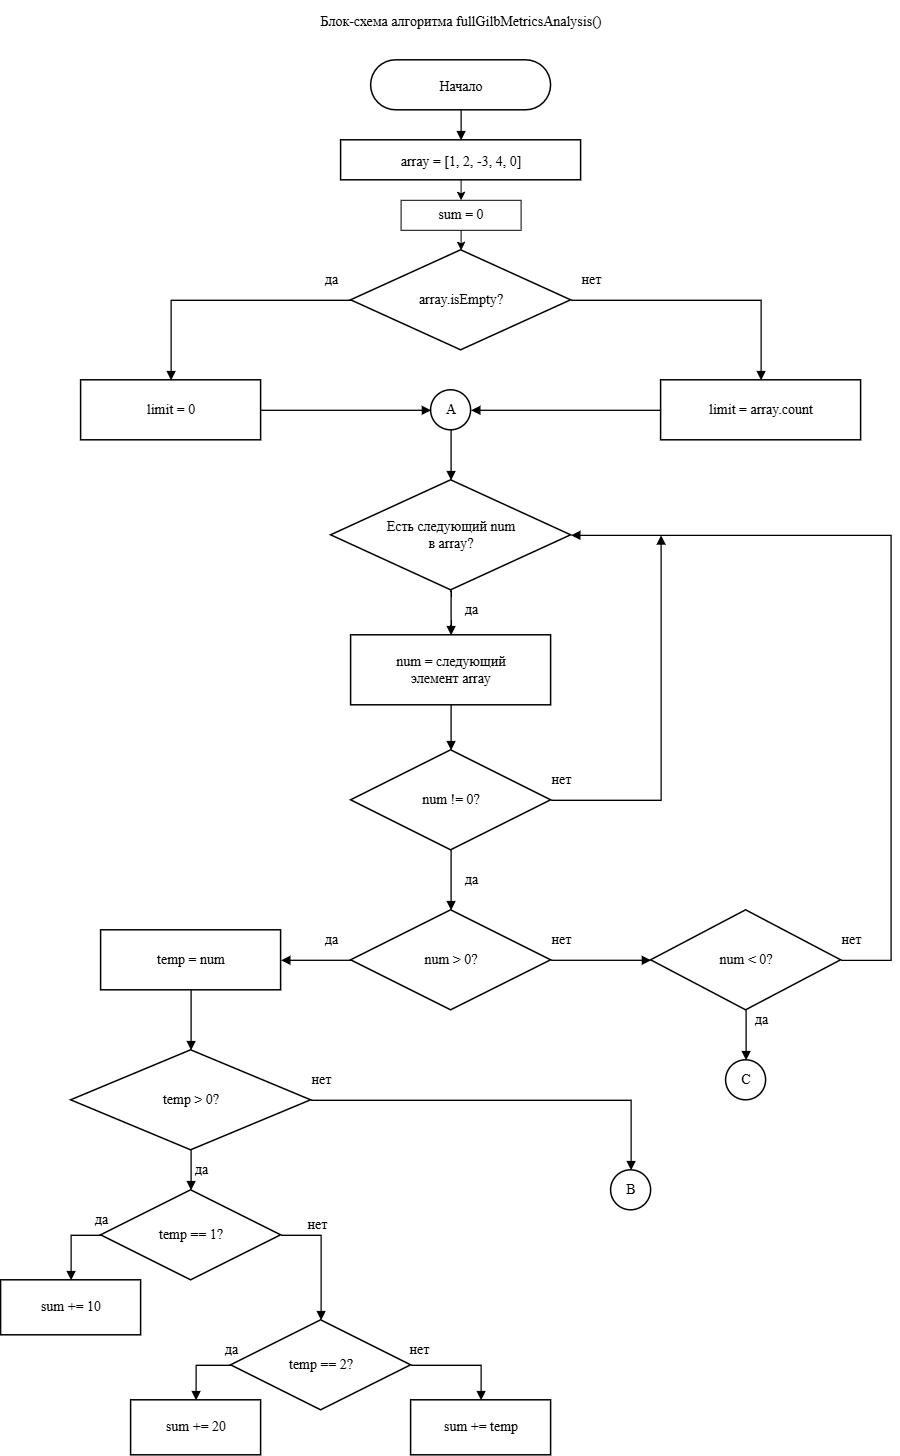

The diagram above was exported from draw.io. Its source (the exported page's mxGraphModel, read from the mxfile embedded in the PNG):
<mxGraphModel dx="1433" dy="962" grid="1" gridSize="10" guides="1" tooltips="1" connect="1" arrows="1" fold="1" page="1" pageScale="1" pageWidth="1000" pageHeight="1600" math="0" shadow="0">
  <root>
    <mxCell id="0" />
    <mxCell id="1" parent="0" />
    <mxCell id="t1" parent="1" style="text;html=1;align=center;verticalAlign=middle;whiteSpace=wrap;rounded=0;fontStyle=1;fontSize=16;fontFamily=Helvetica;fontColor=default;" value="&lt;span style=&quot;font-weight: normal;&quot;&gt;&lt;font face=&quot;Times New Roman&quot; style=&quot;font-size: 14px;&quot;&gt;Блок-схема алгоритма fullGilbMetricsAnalysis()&lt;/font&gt;&lt;/span&gt;" vertex="1">
      <mxGeometry height="40" width="520" x="240" y="20" as="geometry" />
    </mxCell>
    <mxCell id="s1" parent="1" style="rounded=1;whiteSpace=wrap;html=1;arcSize=50;strokeWidth=1.5;fontFamily=Helvetica;fontSize=16;fontColor=default;fontStyle=1;align=center;verticalAlign=middle;" value="&lt;span style=&quot;font-weight: normal;&quot;&gt;&lt;font face=&quot;Times New Roman&quot; style=&quot;font-size: 14px;&quot;&gt;Начало&lt;/font&gt;&lt;/span&gt;" vertex="1">
      <mxGeometry height="50" width="180" x="410" y="80" as="geometry" />
    </mxCell>
    <mxCell id="m8bo9px9WwPfn5L1Pa0_-7" edge="1" parent="1" source="p1" style="edgeStyle=orthogonalEdgeStyle;rounded=0;orthogonalLoop=1;jettySize=auto;html=1;exitX=0.5;exitY=1;exitDx=0;exitDy=0;entryX=0.5;entryY=0;entryDx=0;entryDy=0;" target="m8bo9px9WwPfn5L1Pa0_-6">
      <mxGeometry relative="1" as="geometry" />
    </mxCell>
    <mxCell id="p1" parent="1" style="rounded=0;whiteSpace=wrap;html=1;strokeWidth=1.5;fontFamily=Helvetica;fontSize=16;fontColor=default;fontStyle=1;align=center;verticalAlign=middle;" value="&lt;span style=&quot;font-weight: normal;&quot;&gt;&lt;font face=&quot;Times New Roman&quot; style=&quot;font-size: 14px;&quot;&gt;array = [1, 2, -3, 4, 0]&lt;br&gt;&lt;/font&gt;&lt;/span&gt;" vertex="1">
      <mxGeometry height="40" width="240" x="380" y="160" as="geometry" />
    </mxCell>
    <mxCell id="d1" parent="1" style="rhombus;whiteSpace=wrap;html=1;strokeWidth=1.5;fontFamily=Times New Roman;fontSize=14;fontColor=default;fontStyle=0;align=center;verticalAlign=middle;" value="&lt;font&gt;array.isEmpty?&lt;/font&gt;" vertex="1">
      <mxGeometry height="100" width="220" x="390" y="270" as="geometry" />
    </mxCell>
    <mxCell id="p2" parent="1" style="rounded=0;whiteSpace=wrap;html=1;strokeWidth=1.5;fontFamily=Times New Roman;fontSize=14;fontColor=default;fontStyle=0;align=center;verticalAlign=middle;" value="limit = 0" vertex="1">
      <mxGeometry height="60" width="180" x="120" y="400" as="geometry" />
    </mxCell>
    <mxCell id="p3" parent="1" style="rounded=0;whiteSpace=wrap;html=1;strokeWidth=1.5;fontFamily=Times New Roman;fontSize=14;fontColor=default;fontStyle=0;align=center;verticalAlign=middle;" value="limit = array.count" vertex="1">
      <mxGeometry height="60" width="200" x="700" y="400" as="geometry" />
    </mxCell>
    <mxCell id="c1" parent="1" style="ellipse;whiteSpace=wrap;html=1;aspect=fixed;strokeWidth=1.5;fontFamily=Times New Roman;fontSize=14;fontColor=default;fontStyle=0;align=center;verticalAlign=middle;" value="A" vertex="1">
      <mxGeometry height="40" width="40" x="470" y="410" as="geometry" />
    </mxCell>
    <mxCell id="d2" parent="1" style="rhombus;whiteSpace=wrap;html=1;strokeWidth=1.5;fontFamily=Times New Roman;fontSize=14;fontColor=default;fontStyle=0;align=center;verticalAlign=middle;" value="Есть следующий num&lt;br&gt;в array?" vertex="1">
      <mxGeometry height="110" width="240" x="370" y="500" as="geometry" />
    </mxCell>
    <mxCell id="p4" parent="1" style="rounded=0;whiteSpace=wrap;html=1;strokeWidth=1.5;fontFamily=Times New Roman;fontSize=14;fontColor=default;fontStyle=0;align=center;verticalAlign=middle;" value="num = следующий&lt;br&gt;элемент array" vertex="1">
      <mxGeometry height="70" width="200" x="390" y="655" as="geometry" />
    </mxCell>
    <mxCell id="d3" parent="1" style="rhombus;whiteSpace=wrap;html=1;strokeWidth=1.5;fontFamily=Times New Roman;fontSize=14;fontColor=default;fontStyle=0;align=center;verticalAlign=middle;" value="num != 0?" vertex="1">
      <mxGeometry height="100" width="200" x="390" y="770" as="geometry" />
    </mxCell>
    <mxCell id="d4" parent="1" style="rhombus;whiteSpace=wrap;html=1;strokeWidth=1.5;fontFamily=Times New Roman;fontSize=14;fontColor=default;fontStyle=0;align=center;verticalAlign=middle;" value="num &amp;gt; 0?" vertex="1">
      <mxGeometry height="100" width="200" x="390" y="930" as="geometry" />
    </mxCell>
    <mxCell id="p5" parent="1" style="rounded=0;whiteSpace=wrap;html=1;strokeWidth=1.5;fontFamily=Times New Roman;fontSize=14;fontColor=default;fontStyle=0;align=center;verticalAlign=middle;" value="temp = num" vertex="1">
      <mxGeometry height="60" width="180" x="140" y="950" as="geometry" />
    </mxCell>
    <mxCell id="d5" parent="1" style="rhombus;whiteSpace=wrap;html=1;strokeWidth=1.5;fontFamily=Times New Roman;fontSize=14;fontColor=default;fontStyle=0;align=center;verticalAlign=middle;" value="temp &amp;gt; 0?" vertex="1">
      <mxGeometry height="100" width="240" x="110" y="1070" as="geometry" />
    </mxCell>
    <mxCell id="d6" parent="1" style="rhombus;whiteSpace=wrap;html=1;strokeWidth=1.5;fontFamily=Times New Roman;fontSize=14;fontColor=default;fontStyle=0;align=center;verticalAlign=middle;" value="temp == 1?" vertex="1">
      <mxGeometry height="90" width="180" x="140" y="1210" as="geometry" />
    </mxCell>
    <mxCell id="p6" parent="1" style="rounded=0;whiteSpace=wrap;html=1;strokeWidth=1.5;fontFamily=Times New Roman;fontSize=14;fontColor=default;fontStyle=0;align=center;verticalAlign=middle;" value="sum += 10" vertex="1">
      <mxGeometry height="55" width="140" x="40" y="1300" as="geometry" />
    </mxCell>
    <mxCell id="d7" parent="1" style="rhombus;whiteSpace=wrap;html=1;strokeWidth=1.5;fontFamily=Times New Roman;fontSize=14;fontColor=default;fontStyle=0;align=center;verticalAlign=middle;" value="temp == 2?" vertex="1">
      <mxGeometry height="90" width="180" x="270" y="1340" as="geometry" />
    </mxCell>
    <mxCell id="p7" parent="1" style="rounded=0;whiteSpace=wrap;html=1;strokeWidth=1.5;fontFamily=Times New Roman;fontSize=14;fontColor=default;fontStyle=0;align=center;verticalAlign=middle;" value="sum += 20" vertex="1">
      <mxGeometry height="55" width="130" x="170" y="1420" as="geometry" />
    </mxCell>
    <mxCell id="p8" parent="1" style="rounded=0;whiteSpace=wrap;html=1;strokeWidth=1.5;fontFamily=Times New Roman;fontSize=14;fontColor=default;fontStyle=0;align=center;verticalAlign=middle;" value="sum += temp" vertex="1">
      <mxGeometry height="55" width="140" x="450" y="1420" as="geometry" />
    </mxCell>
    <mxCell id="c2" parent="1" style="ellipse;whiteSpace=wrap;html=1;aspect=fixed;strokeWidth=1.5;fontFamily=Times New Roman;fontSize=14;fontColor=default;fontStyle=0;align=center;verticalAlign=middle;" value="B" vertex="1">
      <mxGeometry height="40" width="40" x="650" y="1190" as="geometry" />
    </mxCell>
    <mxCell id="d8" parent="1" style="rhombus;whiteSpace=wrap;html=1;strokeWidth=1.5;fontFamily=Times New Roman;fontSize=14;fontColor=default;fontStyle=0;align=center;verticalAlign=middle;" value="num &amp;lt; 0?" vertex="1">
      <mxGeometry height="100" width="190" x="690" y="930" as="geometry" />
    </mxCell>
    <mxCell id="c3" parent="1" style="ellipse;whiteSpace=wrap;html=1;aspect=fixed;strokeWidth=1.5;fontFamily=Times New Roman;fontSize=14;fontColor=default;fontStyle=0;align=center;verticalAlign=middle;" value="C" vertex="1">
      <mxGeometry height="40" width="40" x="765" y="1080" as="geometry" />
    </mxCell>
    <mxCell id="e1_1" edge="1" parent="1" source="s1" style="edgeStyle=orthogonalEdgeStyle;rounded=0;orthogonalLoop=1;jettySize=auto;html=1;endArrow=block;endFill=1;strokeWidth=1.3;" target="p1">
      <mxGeometry relative="1" as="geometry" />
    </mxCell>
    <mxCell id="e1_3" edge="1" parent="1" source="d1" style="edgeStyle=orthogonalEdgeStyle;rounded=0;orthogonalLoop=1;jettySize=auto;html=1;endArrow=block;endFill=1;strokeWidth=1.3;fontSize=14;fontFamily=Times New Roman;fontColor=default;fontStyle=0;align=center;verticalAlign=middle;" target="p2" value="да">
      <mxGeometry relative="1" x="-0.8462" y="-20" as="geometry">
        <mxPoint as="offset" />
      </mxGeometry>
    </mxCell>
    <mxCell id="e1_4" edge="1" parent="1" source="d1" style="edgeStyle=orthogonalEdgeStyle;rounded=0;orthogonalLoop=1;jettySize=auto;html=1;endArrow=block;endFill=1;strokeWidth=1.3;fontSize=14;fontFamily=Times New Roman;fontColor=default;fontStyle=0;align=center;verticalAlign=middle;" target="p3" value="нет">
      <mxGeometry relative="1" x="-0.8519" y="20" as="geometry">
        <mxPoint as="offset" />
      </mxGeometry>
    </mxCell>
    <mxCell id="e1_5" edge="1" parent="1" source="p2" style="edgeStyle=orthogonalEdgeStyle;rounded=0;orthogonalLoop=1;jettySize=auto;html=1;endArrow=block;endFill=1;strokeWidth=1.3;" target="c1">
      <mxGeometry relative="1" as="geometry" />
    </mxCell>
    <mxCell id="e1_6" edge="1" parent="1" source="p3" style="edgeStyle=orthogonalEdgeStyle;rounded=0;orthogonalLoop=1;jettySize=auto;html=1;endArrow=block;endFill=1;strokeWidth=1.3;" target="c1">
      <mxGeometry relative="1" as="geometry" />
    </mxCell>
    <mxCell id="e1_7" edge="1" parent="1" source="c1" style="edgeStyle=orthogonalEdgeStyle;rounded=0;orthogonalLoop=1;jettySize=auto;html=1;endArrow=block;endFill=1;strokeWidth=1.3;" target="d2">
      <mxGeometry relative="1" as="geometry" />
    </mxCell>
    <mxCell id="e1_8" edge="1" parent="1" source="d2" style="edgeStyle=orthogonalEdgeStyle;rounded=0;orthogonalLoop=1;jettySize=auto;html=1;endArrow=block;endFill=1;strokeWidth=1.3;fontSize=14;fontFamily=Times New Roman;fontColor=default;fontStyle=0;align=center;verticalAlign=middle;" target="p4" value="да">
      <mxGeometry relative="1" x="-0.1108" y="20" as="geometry">
        <mxPoint as="offset" />
        <Array as="points">
          <mxPoint x="490" y="630" />
          <mxPoint x="490" y="630" />
        </Array>
      </mxGeometry>
    </mxCell>
    <mxCell id="e1_9" edge="1" parent="1" source="p4" style="edgeStyle=orthogonalEdgeStyle;rounded=0;orthogonalLoop=1;jettySize=auto;html=1;endArrow=block;endFill=1;strokeWidth=1.3;" target="d3">
      <mxGeometry relative="1" as="geometry" />
    </mxCell>
    <mxCell id="e1_10" edge="1" parent="1" source="d3" style="edgeStyle=orthogonalEdgeStyle;rounded=0;orthogonalLoop=1;jettySize=auto;html=1;endArrow=block;endFill=1;strokeWidth=1.3;fontSize=14;fontFamily=Times New Roman;fontColor=default;fontStyle=0;align=center;verticalAlign=middle;" target="d4" value="да">
      <mxGeometry relative="1" y="20" as="geometry">
        <mxPoint as="offset" />
      </mxGeometry>
    </mxCell>
    <mxCell id="e1_12" edge="1" parent="1" source="d4" style="edgeStyle=orthogonalEdgeStyle;rounded=0;orthogonalLoop=1;jettySize=auto;html=1;endArrow=block;endFill=1;strokeWidth=1.3;fontSize=14;fontFamily=Times New Roman;fontColor=default;fontStyle=0;align=center;verticalAlign=middle;" target="p5" value="да">
      <mxGeometry relative="1" x="-0.4286" y="-20" as="geometry">
        <mxPoint as="offset" />
      </mxGeometry>
    </mxCell>
    <mxCell id="e1_13" edge="1" parent="1" source="p5" style="edgeStyle=orthogonalEdgeStyle;rounded=0;orthogonalLoop=1;jettySize=auto;html=1;endArrow=block;endFill=1;strokeWidth=1.3;fontFamily=Times New Roman;fontSize=14;fontColor=default;fontStyle=0;align=center;verticalAlign=middle;" target="d5">
      <mxGeometry relative="1" as="geometry" />
    </mxCell>
    <mxCell id="e1_14" edge="1" parent="1" source="d5" style="edgeStyle=orthogonalEdgeStyle;rounded=0;orthogonalLoop=1;jettySize=auto;html=1;endArrow=block;endFill=1;strokeWidth=1.3;fontSize=14;fontFamily=Times New Roman;fontColor=default;fontStyle=0;align=center;verticalAlign=middle;" target="d6" value="да">
      <mxGeometry relative="1" y="10" as="geometry">
        <mxPoint as="offset" />
      </mxGeometry>
    </mxCell>
    <mxCell id="e1_15" edge="1" parent="1" source="d6" style="edgeStyle=orthogonalEdgeStyle;rounded=0;orthogonalLoop=1;jettySize=auto;html=1;endArrow=block;endFill=1;strokeWidth=1.3;fontSize=14;fontFamily=Times New Roman;fontColor=default;fontStyle=0;align=center;verticalAlign=middle;exitX=0;exitY=0.5;exitDx=0;exitDy=0;" target="p6" value="да">
      <mxGeometry relative="1" x="-1" y="-15" as="geometry">
        <mxPoint as="offset" />
      </mxGeometry>
    </mxCell>
    <mxCell id="e1_16" edge="1" parent="1" source="d6" style="edgeStyle=orthogonalEdgeStyle;rounded=0;orthogonalLoop=1;jettySize=auto;html=1;endArrow=block;endFill=1;strokeWidth=1.3;fontSize=14;fontFamily=Times New Roman;fontColor=default;fontStyle=0;align=center;verticalAlign=middle;exitX=1;exitY=0.5;exitDx=0;exitDy=0;" target="d7" value="нет">
      <mxGeometry relative="1" x="-0.4118" y="10" as="geometry">
        <mxPoint as="offset" />
      </mxGeometry>
    </mxCell>
    <mxCell id="e1_17" edge="1" parent="1" source="d7" style="edgeStyle=orthogonalEdgeStyle;rounded=0;orthogonalLoop=1;jettySize=auto;html=1;endArrow=block;endFill=1;strokeWidth=1.3;fontSize=14;fontFamily=Times New Roman;fontColor=default;fontStyle=0;align=center;verticalAlign=middle;exitX=0;exitY=0.5;exitDx=0;exitDy=0;" target="p7" value="да">
      <mxGeometry relative="1" x="-1" y="-15" as="geometry">
        <mxPoint as="offset" />
        <mxPoint x="200" y="1410" as="sourcePoint" />
      </mxGeometry>
    </mxCell>
    <mxCell id="e1_18" edge="1" parent="1" source="d7" style="edgeStyle=orthogonalEdgeStyle;rounded=0;orthogonalLoop=1;jettySize=auto;html=1;endArrow=block;endFill=1;strokeWidth=1.3;fontSize=14;fontFamily=Times New Roman;fontColor=default;fontStyle=0;align=center;verticalAlign=middle;exitX=1;exitY=0.5;exitDx=0;exitDy=0;" target="p8" value="нет">
      <mxGeometry relative="1" x="-0.8333" y="15" as="geometry">
        <mxPoint as="offset" />
      </mxGeometry>
    </mxCell>
    <mxCell id="e1_19" edge="1" parent="1" source="d4" style="edgeStyle=orthogonalEdgeStyle;rounded=0;orthogonalLoop=1;jettySize=auto;html=1;endArrow=block;endFill=1;strokeWidth=1.3;fontSize=14;fontFamily=Times New Roman;fontColor=default;fontStyle=0;align=center;verticalAlign=middle;" target="d8" value="нет">
      <mxGeometry relative="1" x="-0.8" y="20" as="geometry">
        <mxPoint as="offset" />
      </mxGeometry>
    </mxCell>
    <mxCell id="e1_20" edge="1" parent="1" source="d8" style="edgeStyle=orthogonalEdgeStyle;rounded=0;orthogonalLoop=1;jettySize=auto;html=1;endArrow=block;endFill=1;strokeWidth=1.3;fontSize=14;fontFamily=Times New Roman;fontColor=default;fontStyle=0;align=center;verticalAlign=middle;entryX=0.5;entryY=0;entryDx=0;entryDy=0;" target="c3" value="да">
      <mxGeometry relative="1" x="-0.6" y="15" as="geometry">
        <mxPoint as="offset" />
        <mxPoint x="800" y="1060" as="targetPoint" />
      </mxGeometry>
    </mxCell>
    <mxCell id="e1_21" edge="1" parent="1" source="d8" style="edgeStyle=orthogonalEdgeStyle;rounded=0;orthogonalLoop=1;jettySize=auto;html=1;endArrow=block;endFill=1;strokeWidth=1.3;fontSize=14;fontFamily=Times New Roman;fontColor=default;fontStyle=0;align=center;verticalAlign=middle;" target="d2" value="нет">
      <mxGeometry relative="1" x="-0.9748" y="20" as="geometry">
        <mxPoint as="offset" />
        <Array as="points">
          <mxPoint x="930" y="980" />
          <mxPoint x="930" y="555" />
        </Array>
      </mxGeometry>
    </mxCell>
    <mxCell id="e1_22" edge="1" parent="1" source="d5" style="edgeStyle=orthogonalEdgeStyle;rounded=0;orthogonalLoop=1;jettySize=auto;html=1;endArrow=block;endFill=1;strokeWidth=1.3;fontSize=14;fontFamily=Times New Roman;fontColor=default;fontStyle=0;align=center;verticalAlign=middle;" target="c2" value="нет">
      <mxGeometry relative="1" x="-0.9487" y="20" as="geometry">
        <mxPoint as="offset" />
        <Array as="points">
          <mxPoint x="350" y="1120" />
          <mxPoint x="670" y="1120" />
          <mxPoint x="670" y="1190" />
        </Array>
      </mxGeometry>
    </mxCell>
    <mxCell id="m8bo9px9WwPfn5L1Pa0_-1" edge="1" parent="1" source="d3" style="edgeStyle=orthogonalEdgeStyle;rounded=0;orthogonalLoop=1;jettySize=auto;html=1;endArrow=block;endFill=1;strokeWidth=1.3;fontSize=14;fontFamily=Times New Roman;fontColor=default;fontStyle=0;align=center;verticalAlign=middle;" value="нет">
      <mxGeometry relative="1" x="-0.9467" y="20" as="geometry">
        <mxPoint as="offset" />
        <Array as="points">
          <mxPoint x="700.03" y="820" />
        </Array>
        <mxPoint x="590" y="830" as="sourcePoint" />
        <mxPoint x="700" y="555" as="targetPoint" />
      </mxGeometry>
    </mxCell>
    <mxCell id="m8bo9px9WwPfn5L1Pa0_-4" edge="1" parent="1" style="edgeStyle=orthogonalEdgeStyle;rounded=0;orthogonalLoop=1;jettySize=auto;html=1;innerLoopWaypoints=1;">
      <mxGeometry relative="1" as="geometry">
        <mxPoint x="680" y="620" as="sourcePoint" />
        <mxPoint x="680" y="620" as="targetPoint" />
      </mxGeometry>
    </mxCell>
    <mxCell id="m8bo9px9WwPfn5L1Pa0_-8" edge="1" parent="1" source="m8bo9px9WwPfn5L1Pa0_-6" style="edgeStyle=orthogonalEdgeStyle;rounded=0;orthogonalLoop=1;jettySize=auto;html=1;exitX=0.5;exitY=1;exitDx=0;exitDy=0;entryX=0.5;entryY=0;entryDx=0;entryDy=0;" target="d1">
      <mxGeometry relative="1" as="geometry" />
    </mxCell>
    <mxCell id="m8bo9px9WwPfn5L1Pa0_-6" parent="1" style="rounded=0;whiteSpace=wrap;html=1;" value="&lt;span style=&quot;font-family: &amp;quot;Times New Roman&amp;quot;; font-size: 14px;&quot;&gt;sum = 0&lt;/span&gt;" vertex="1">
      <mxGeometry height="30" width="120" x="440" y="220" as="geometry" />
    </mxCell>
  </root>
</mxGraphModel>